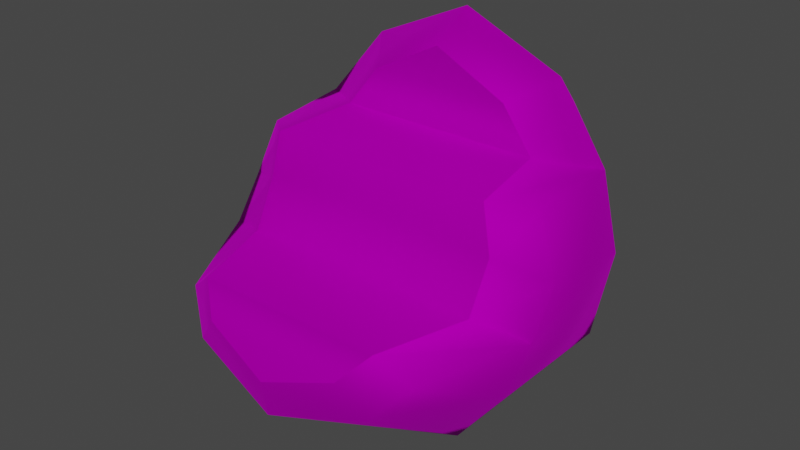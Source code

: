 # Source: Wig_Bob_Hair_ShortCurly.blend  (saved by Blender 4.1.24; exported with 4.5.12 LTS)
import bpy
from mathutils import Matrix  # noqa: F401  (used for matrix-valued properties, if any)

bpy.ops.wm.read_factory_settings(use_empty=True)
scene = bpy.context.scene
scene.name = 'Scene'

# ---- collections
col_collection = bpy.data.collections.new('Collection'); scene.collection.children.link(col_collection)

# ---- images (referenced by path relative to the original .blend; pixels are not part of the script)
import os
ASSET_DIR = os.environ.get("B2B_ASSET_DIR", "")  # directory of the original .blend (textures are referenced by path, not embedded)
HERE = os.path.dirname(os.path.abspath(__file__))  # packed textures are extracted next to this script under _unpacked/

def load_image(name, relpath, width, height, colorspace="sRGB"):
    """Load a texture the original file referenced (path relative to the .blend, or extracted next to this script)."""
    p = next((c for c in (os.path.join(HERE, relpath), os.path.join(ASSET_DIR, relpath)) if relpath and os.path.exists(c)), "")
    if p:
        img = bpy.data.images.load(p, check_existing=True)
        img.name = name
    else:  # same state as the original file: an image datablock whose file is absent (Cycles renders it pink)
        img = bpy.data.images.new(name, width, height)
        img.source = "FILE"
        img.filepath = "//" + (relpath or name)
    img.colorspace_settings.name = colorspace
    return img
img_f_haircurly_long_png = load_image('F_HairCurly_Long.png', 'F_HairCurly_Long.png', 1024, 1024, 'sRGB')

# ---- materials (node trees are filled in below, after node groups)
mat_10___default_001 = bpy.data.materials.new('10 - Default.001')
mat_10___default_001.use_transparent_shadow = False
mat_10___default_001.diffuse_color = (0.5882, 0.5882, 0.5882, 1.0)
mat_10___default_001.roughness = 0.8586
mat_10___default_001.specular_intensity = 0.0
mat_10___default_001.metallic = 1.0

# ---- material node trees
mat_10___default_001.use_nodes = True; mat_10___default_001.node_tree.nodes.clear()
_N = mat_10___default_001.node_tree.nodes; _L = mat_10___default_001.node_tree.links
n0 = _N.new('ShaderNodeBsdfPrincipled'); n0.name = 'Principled BSDF'; n0.location = (10, 300)
n0.distribution = 'GGX'
n0.subsurface_method = 'BURLEY'
n0.inputs[1].default_value = 1.0
n0.inputs[2].default_value = 0.8586
n0.inputs[3].default_value = 1.45
n0.inputs[13].default_value = 0.0
n0.inputs[27].default_value = (0.0, 0.0, 0.0, 1.0)
n1 = _N.new('ShaderNodeOutputMaterial'); n1.name = 'Material Output'; n1.location = (300, 300)
n2 = _N.new('ShaderNodeNormalMap'); n2.name = 'Normal Map'; n2.location = (-300, -300)
n2.label = 'Normal/Map'
n3 = _N.new('ShaderNodeTexImage'); n3.name = 'Image Texture'; n3.location = (-300, 600)
n3.image = img_f_haircurly_long_png
_L.new(n0.outputs[0], n1.inputs[0])
_L.new(n2.outputs[0], n0.inputs[5])
_L.new(n3.outputs[0], n0.inputs[0])
n1.is_active_output = True

# ---- world
world_world = bpy.data.worlds.new('World'); scene.world = world_world
world_world.use_nodes = True; world_world.node_tree.nodes.clear()
_N = world_world.node_tree.nodes; _L = world_world.node_tree.links
n0 = _N.new('ShaderNodeOutputWorld'); n0.name = 'World Output'; n0.location = (300, 300)
n1 = _N.new('ShaderNodeBackground'); n1.name = 'Background'; n1.location = (10, 300)
n1.inputs[0].default_value = (0.05088, 0.05088, 0.05088, 1.0)
_L.new(n1.outputs[0], n0.inputs[0])
n0.is_active_output = True
world_world.color = (0.05088, 0.05088, 0.05088)
world_world.use_sun_shadow = False
world_world.sun_shadow_jitter_overblur = 0.0

# ---- meshes
me_mesh_002 = bpy.data.meshes.new('Mesh.002')
me_mesh_002.from_pydata([(-1.113, 2.403, 2.969), (-0.0002495, 2.431, 4.458), (-0.0002497, 2.621, 3.037), (-2.887, -0.5744, 3.162), (-2.606, 1.052, 4.239), (-2.923, 1.014, 3.01), (-2.521, -0.4363, 4.139), (-1.594, -3.068, 1.706), (-2.611, -1.229, 1.557), (-1.844, -1.276, 0.5333), (-2.12, -2.697, 2.251), (-0.0002503, -1.372, -0.001325), (-1.763, 0.9828, 0.5273), (-0.0002502, 0.9402, 0.025), (-1.456, 1.994, 4.732), (-1.69, 1.19, 5.388), (-2.225, 1.937, 2.945), (-2.575, 1.099, 1.444), (-1.949, 1.891, 1.801), (-0.9744, 2.127, 1.412), (-0.00025, 2.194, 1.276), (-0.0002502, -3.307, 1.194), (-0.0002494, 2.044, 5.401), (-0.0002493, 1.182, 6.128), (-2.887, -1.063, 2.465), (1.112, 2.403, 2.969), (2.886, -0.5744, 3.162), (2.605, 1.052, 4.239), (2.521, -0.4363, 4.139), (2.923, 1.014, 3.01), (1.594, -3.068, 1.706), (2.611, -1.229, 1.557), (2.12, -2.697, 2.251), (1.844, -1.276, 0.5333), (1.762, 0.9828, 0.5273), (1.456, 1.994, 4.732), (1.69, 1.19, 5.388), (2.225, 1.937, 2.945), (2.574, 1.099, 1.444), (1.948, 1.891, 1.801), (0.974, 2.127, 1.412), (2.886, -1.063, 2.465), (-1.201, -3.189, 2.215), (-1.597, -2.868, 2.655), (-0.0002501, -3.395, 1.802), (1.2, -3.189, 2.215), (1.597, -2.868, 2.655), (2.069, -1.401, 2.698), (2.088, -0.9978, 3.484), (1.921, -0.9447, 4.272), (1.736, 0.444, 4.377), (1.191, 0.4871, 5.063), (-0.0002494, 0.4545, 5.68), (-1.191, 0.4871, 5.063), (-1.729, 0.444, 4.377), (-1.922, -0.9447, 4.272), (-2.088, -0.9978, 3.484), (-2.07, -1.401, 2.698)], [], [(0, 1, 2), (3, 4, 5), (4, 3, 6), (7, 8, 9), (8, 7, 10), (11, 12, 13), (12, 11, 9), (14, 4, 15), (16, 17, 5), (17, 16, 18), (13, 19, 20), (4, 16, 5), (21, 9, 11), (9, 21, 7), (18, 12, 17), (19, 2, 20), (2, 19, 0), (22, 1, 14), (22, 15, 23), (15, 22, 14), (10, 24, 8), (14, 0, 16), (0, 18, 16), (18, 0, 19), (19, 12, 18), (16, 4, 14), (0, 14, 1), (19, 13, 12), (25, 2, 1), (26, 27, 28), (27, 26, 29), (30, 31, 32), (31, 30, 33), (11, 34, 33), (34, 11, 13), (35, 36, 27), (37, 38, 39), (38, 37, 29), (13, 20, 40), (27, 29, 37), (21, 33, 30), (33, 21, 11), (39, 38, 34), (40, 2, 25), (2, 40, 20), (22, 35, 1), (22, 36, 35), (36, 22, 23), (32, 31, 41), (35, 37, 25), (25, 39, 40), (39, 25, 37), (40, 39, 34), (37, 35, 27), (25, 1, 35), (40, 34, 13), (10, 42, 43), (42, 10, 7), (42, 21, 44), (21, 42, 7), (21, 45, 44), (45, 21, 30), (45, 32, 46), (32, 45, 30), (46, 41, 47), (41, 46, 32), (47, 26, 48), (26, 47, 41), (48, 28, 49), (28, 48, 26), (49, 27, 50), (27, 49, 28), (50, 36, 51), (36, 50, 27), (51, 23, 52), (23, 51, 36), (52, 15, 53), (15, 52, 23), (15, 54, 53), (54, 15, 4), (4, 55, 54), (55, 4, 6), (55, 3, 56), (3, 55, 6), (56, 24, 57), (24, 56, 3), (57, 10, 43), (10, 57, 24), (5, 24, 3), (17, 24, 5), (17, 8, 24), (38, 41, 31), (41, 29, 26), (38, 29, 41), (38, 33, 34), (33, 38, 31), (17, 9, 8), (9, 17, 12), (48, 55, 56), (55, 48, 49), (49, 54, 55), (54, 49, 50), (54, 51, 53), (51, 54, 50), (52, 53, 51), (47, 56, 57), (56, 47, 48), (46, 57, 43), (57, 46, 47), (45, 43, 42), (43, 45, 46), (45, 42, 44)])
me_mesh_002.polygons.foreach_set('use_smooth', [True] * 112)
_k = set([(42, 43), (42, 44), (43, 57), (44, 45), (45, 46), (46, 47), (47, 48), (48, 49), (49, 50), (50, 51), (51, 52), (52, 53), (53, 54), (54, 55), (55, 56), (56, 57)])
me_mesh_002.attributes.new('sharp_edge', 'BOOLEAN', 'EDGE').data.foreach_set('value', [ (min(e.vertices), max(e.vertices)) in _k for e in me_mesh_002.edges])
_uv = me_mesh_002.uv_layers.new(name='uvs_0')
_uv.uv.foreach_set('vector', [0.5843, 0.6701, 0.5, 0.8037, 0.5, 0.694, 0.8509, 0.4871, 0.7713, 0.7135, 0.7534, 0.5921, 0.7713, 0.7135, 0.8509, 0.4871, 0.8879, 0.6055, 0.695, 0.1032, 0.7604, 0.3189, 0.6593, 0.2732, 0.7604, 0.3189, 0.695, 0.1032, 0.7854, 0.1729, 0.5, 0.2349, 0.6149, 0.4448, 0.5, 0.3974, 0.6149, 0.4448, 0.5, 0.2349, 0.6593, 0.2732, 0.6413, 0.8017, 0.7713, 0.7135, 0.6825, 0.8534, 0.6712, 0.6373, 0.6686, 0.5016, 0.7534, 0.5921, 0.6686, 0.5016, 0.6712, 0.6373, 0.6219, 0.5684, 0.5, 0.3974, 0.5509, 0.5541, 0.5, 0.5417, 0.7713, 0.7135, 0.6712, 0.6373, 0.7534, 0.5921, 0.5, 0.05961, 0.6593, 0.2732, 0.5, 0.2349, 0.6593, 0.2732, 0.5, 0.05961, 0.695, 0.1032, 0.6219, 0.5684, 0.6149, 0.4448, 0.6686, 0.5016, 0.5509, 0.5541, 0.5, 0.694, 0.5, 0.5417, 0.5, 0.694, 0.5509, 0.5541, 0.5843, 0.6701, 0.5, 0.8624, 0.5, 0.8037, 0.6413, 0.8017, 0.5, 0.8624, 0.6825, 0.8534, 0.5, 0.9325, 0.6825, 0.8534, 0.5, 0.8624, 0.6413, 0.8017, 0.7854, 0.1729, 0.8264, 0.3751, 0.7604, 0.3189, 0.6413, 0.8017, 0.5843, 0.6701, 0.6712, 0.6373, 0.5843, 0.6701, 0.6219, 0.5684, 0.6712, 0.6373, 0.6219, 0.5684, 0.5843, 0.6701, 0.5509, 0.5541, 0.5509, 0.5541, 0.6149, 0.4448, 0.6219, 0.5684, 0.6712, 0.6373, 0.7713, 0.7135, 0.6413, 0.8017, 0.5843, 0.6701, 0.6413, 0.8017, 0.5, 0.8037, 0.5509, 0.5541, 0.5, 0.3974, 0.6149, 0.4448, 0.4157, 0.6701, 0.5, 0.694, 0.5, 0.8037, 0.1491, 0.4871, 0.2287, 0.7135, 0.1121, 0.6055, 0.2287, 0.7135, 0.1491, 0.4871, 0.2465, 0.5921, 0.305, 0.1032, 0.2396, 0.3189, 0.2145, 0.1729, 0.2396, 0.3189, 0.305, 0.1032, 0.3406, 0.2732, 0.5, 0.2349, 0.385, 0.4449, 0.3406, 0.2732, 0.385, 0.4449, 0.5, 0.2349, 0.5, 0.3974, 0.3587, 0.8018, 0.3175, 0.8534, 0.2287, 0.7135, 0.3287, 0.6373, 0.3313, 0.5016, 0.3781, 0.5685, 0.3313, 0.5016, 0.3287, 0.6373, 0.2465, 0.5921, 0.5, 0.3974, 0.5, 0.5417, 0.449, 0.5541, 0.2287, 0.7135, 0.2465, 0.5921, 0.3287, 0.6373, 0.5, 0.05961, 0.3406, 0.2732, 0.305, 0.1032, 0.3406, 0.2732, 0.5, 0.05961, 0.5, 0.2349, 0.3781, 0.5685, 0.3313, 0.5016, 0.385, 0.4449, 0.449, 0.5541, 0.5, 0.694, 0.4157, 0.6701, 0.5, 0.694, 0.449, 0.5541, 0.5, 0.5417, 0.5, 0.8624, 0.3587, 0.8018, 0.5, 0.8037, 0.5, 0.8624, 0.3175, 0.8534, 0.3587, 0.8018, 0.3175, 0.8534, 0.5, 0.8624, 0.5, 0.9325, 0.2145, 0.1729, 0.2396, 0.3189, 0.1736, 0.3751, 0.3587, 0.8018, 0.3287, 0.6373, 0.4157, 0.6701, 0.4157, 0.6701, 0.3781, 0.5685, 0.449, 0.5541, 0.3781, 0.5685, 0.4157, 0.6701, 0.3287, 0.6373, 0.449, 0.5541, 0.3781, 0.5685, 0.385, 0.4449, 0.3287, 0.6373, 0.3587, 0.8018, 0.2287, 0.7135, 0.4157, 0.6701, 0.5, 0.8037, 0.3587, 0.8018, 0.449, 0.5541, 0.385, 0.4449, 0.5, 0.3974, 0.7854, 0.1729, 0.7016, 0.05638, 0.814, 0.1296, 0.7016, 0.05638, 0.7854, 0.1729, 0.695, 0.1032, 0.7016, 0.05638, 0.5, 0.05961, 0.5, 0.01924, 0.5, 0.05961, 0.7016, 0.05638, 0.695, 0.1032, 0.5, 0.05961, 0.2983, 0.05637, 0.5, 0.01924, 0.2983, 0.05637, 0.5, 0.05961, 0.305, 0.1032, 0.2983, 0.05637, 0.2145, 0.1729, 0.1859, 0.1296, 0.2145, 0.1729, 0.2983, 0.05637, 0.305, 0.1032, 0.1859, 0.1296, 0.1736, 0.3751, 0.112, 0.331, 0.1736, 0.3751, 0.1859, 0.1296, 0.2145, 0.1729, 0.112, 0.331, 0.1491, 0.4871, 0.06607, 0.4792, 0.1491, 0.4871, 0.112, 0.331, 0.1736, 0.3751, 0.06607, 0.4792, 0.1121, 0.6055, 0.04323, 0.6126, 0.1121, 0.6055, 0.06607, 0.4792, 0.1491, 0.4871, 0.04323, 0.6126, 0.2287, 0.7135, 0.1716, 0.7738, 0.2287, 0.7135, 0.04323, 0.6126, 0.1121, 0.6055, 0.1716, 0.7738, 0.3175, 0.8534, 0.2853, 0.9093, 0.3175, 0.8534, 0.1716, 0.7738, 0.2287, 0.7135, 0.2853, 0.9093, 0.5, 0.9325, 0.5001, 0.9816, 0.5, 0.9325, 0.2853, 0.9093, 0.3175, 0.8534, 0.5001, 0.9816, 0.6825, 0.8534, 0.7148, 0.9093, 0.6825, 0.8534, 0.5001, 0.9816, 0.5, 0.9325, 0.6825, 0.8534, 0.8286, 0.7742, 0.7148, 0.9093, 0.8286, 0.7742, 0.6825, 0.8534, 0.7713, 0.7135, 0.7713, 0.7135, 0.9567, 0.6127, 0.8286, 0.7742, 0.9567, 0.6127, 0.7713, 0.7135, 0.8879, 0.6055, 0.9567, 0.6127, 0.8509, 0.4871, 0.9339, 0.4793, 0.8509, 0.4871, 0.9567, 0.6127, 0.8879, 0.6055, 0.9339, 0.4793, 0.8264, 0.3751, 0.888, 0.331, 0.8264, 0.3751, 0.9339, 0.4793, 0.8509, 0.4871, 0.888, 0.331, 0.7854, 0.1729, 0.814, 0.1296, 0.7854, 0.1729, 0.888, 0.331, 0.8264, 0.3751, 0.7534, 0.5921, 0.8264, 0.3751, 0.8509, 0.4871, 0.6686, 0.5016, 0.8264, 0.3751, 0.7534, 0.5921, 0.6686, 0.5016, 0.7604, 0.3189, 0.8264, 0.3751, 0.3313, 0.5016, 0.1736, 0.3751, 0.2396, 0.3189, 0.1736, 0.3751, 0.2465, 0.5921, 0.1491, 0.4871, 0.3313, 0.5016, 0.2465, 0.5921, 0.1736, 0.3751, 0.3313, 0.5016, 0.3406, 0.2732, 0.385, 0.4449, 0.3406, 0.2732, 0.3313, 0.5016, 0.2396, 0.3189, 0.6686, 0.5016, 0.6593, 0.2732, 0.7604, 0.3189, 0.6593, 0.2732, 0.6686, 0.5016, 0.6149, 0.4448, 0.06607, 0.4792, 0.9567, 0.6127, 0.9339, 0.4793, 0.9567, 0.6127, 0.06607, 0.4792, 0.04323, 0.6126, 0.04323, 0.6126, 0.8286, 0.7742, 0.9567, 0.6127, 0.8286, 0.7742, 0.04323, 0.6126, 0.1716, 0.7738, 0.8286, 0.7742, 0.2853, 0.9093, 0.7148, 0.9093, 0.2853, 0.9093, 0.8286, 0.7742, 0.1716, 0.7738, 0.5001, 0.9816, 0.7148, 0.9093, 0.2853, 0.9093, 0.112, 0.331, 0.9339, 0.4793, 0.888, 0.331, 0.9339, 0.4793, 0.112, 0.331, 0.06607, 0.4792, 0.1859, 0.1296, 0.888, 0.331, 0.814, 0.1296, 0.888, 0.331, 0.1859, 0.1296, 0.112, 0.331, 0.2983, 0.05637, 0.814, 0.1296, 0.7016, 0.05638, 0.814, 0.1296, 0.2983, 0.05637, 0.1859, 0.1296, 0.2983, 0.05637, 0.7016, 0.05638, 0.5, 0.01924])
_uv.active_render = True
_uv = me_mesh_002.uv_layers.new(name='UVChannel_1')
_uv.uv.foreach_set('vector', [0.0, 0.0, 0.0, 0.0, 0.0, 0.0, 0.0, 0.0, 0.0, 0.0, 0.0, 0.0, 0.0, 0.0, 0.0, 0.0, 0.0, 0.0, 0.0, 0.0, 0.0, 0.0, 0.0, 0.0, 0.0, 0.0, 0.0, 0.0, 0.0, 0.0, 0.0, 0.0, 0.0, 0.0, 0.0, 0.0, 0.0, 0.0, 0.0, 0.0, 0.0, 0.0, 0.0, 0.0, 0.0, 0.0, 0.0, 0.0, 0.0, 0.0, 0.0, 0.0, 0.0, 0.0, 0.0, 0.0, 0.0, 0.0, 0.0, 0.0, 0.0, 0.0, 0.0, 0.0, 0.0, 0.0, 0.0, 0.0, 0.0, 0.0, 0.0, 0.0, 0.0, 0.0, 0.0, 0.0, 0.0, 0.0, 0.0, 0.0, 0.0, 0.0, 0.0, 0.0, 0.0, 0.0, 0.0, 0.0, 0.0, 0.0, 0.0, 0.0, 0.0, 0.0, 0.0, 0.0, 0.0, 0.0, 0.0, 0.0, 0.0, 0.0, 0.0, 0.0, 0.0, 0.0, 0.0, 0.0, 0.0, 0.0, 0.0, 0.0, 0.0, 0.0, 0.0, 0.0, 0.0, 0.0, 0.0, 0.0, 0.0, 0.0, 0.0, 0.0, 0.0, 0.0, 0.0, 0.0, 0.0, 0.0, 0.0, 0.0, 0.0, 0.0, 0.0, 0.0, 0.0, 0.0, 0.0, 0.0, 0.0, 0.0, 0.0, 0.0, 0.0, 0.0, 0.0, 0.0, 0.0, 0.0, 0.0, 0.0, 0.0, 0.0, 0.0, 0.0, 0.0, 0.0, 0.0, 0.0, 0.0, 0.0, 0.0, 0.0, 0.0, 0.0, 0.0, 0.0, 0.0, 0.0, 0.0, 0.0, 0.0, 0.0, 0.0, 0.0, 0.0, 0.0, 0.0, 0.0, 0.0, 0.0, 0.0, 0.0, 0.0, 0.0, 0.0, 0.0, 0.0, 0.0, 0.0, 0.0, 0.0, 0.0, 0.0, 0.0, 0.0, 0.0, 0.0, 0.0, 0.0, 0.0, 0.0, 0.0, 0.0, 0.0, 0.0, 0.0, 0.0, 0.0, 0.0, 0.0, 0.0, 0.0, 0.0, 0.0, 0.0, 0.0, 0.0, 0.0, 0.0, 0.0, 0.0, 0.0, 0.0, 0.0, 0.0, 0.0, 0.0, 0.0, 0.0, 0.0, 0.0, 0.0, 0.0, 0.0, 0.0, 0.0, 0.0, 0.0, 0.0, 0.0, 0.0, 0.0, 0.0, 0.0, 0.0, 0.0, 0.0, 0.0, 0.0, 0.0, 0.0, 0.0, 0.0, 0.0, 0.0, 0.0, 0.0, 0.0, 0.0, 0.0, 0.0, 0.0, 0.0, 0.0, 0.0, 0.0, 0.0, 0.0, 0.0, 0.0, 0.0, 0.0, 0.0, 0.0, 0.0, 0.0, 0.0, 0.0, 0.0, 0.0, 0.0, 0.0, 0.0, 0.0, 0.0, 0.0, 0.0, 0.0, 0.0, 0.0, 0.0, 0.0, 0.0, 0.0, 0.0, 0.0, 0.0, 0.0, 0.0, 0.0, 0.0, 0.0, 0.0, 0.0, 0.0, 0.0, 0.0, 0.0, 0.0, 0.0, 0.0, 0.0, 0.0, 0.0, 0.0, 0.0, 0.0, 0.0, 0.0, 0.0, 0.0, 0.0, 0.0, 0.0, 0.0, 0.0, 0.0, 0.0, 0.0, 0.0, 0.0, 0.0, 0.0, 0.0, 0.0, 0.0, 0.0, 0.0, 0.0, 0.0, 0.0, 0.0, 0.0, 0.0, 0.0, 0.0, 0.0, 0.0, 0.0, 0.0, 0.0, 0.0, 0.0, 0.0, 0.0, 0.0, 0.0, 0.0, 0.0, 0.0, 0.0, 0.0, 0.0, 0.0, 0.0, 0.0, 0.0, 0.0, 0.0, 0.0, 0.0, 0.0, 0.0, 0.0, 0.0, 0.0, 0.0, 0.0, 0.0, 0.0, 0.0, 0.0, 0.0, 0.0, 0.0, 0.0, 0.0, 0.0, 0.0, 0.0, 0.0, 0.0, 0.0, 0.0, 0.0, 0.0, 0.0, 0.0, 0.0, 0.0, 0.0, 0.0, 0.0, 0.0, 0.0, 0.0, 0.0, 0.0, 0.0, 0.0, 0.0, 0.0, 0.0, 0.0, 0.0, 0.0, 0.0, 0.0, 0.0, 0.0, 0.0, 0.0, 0.0, 0.0, 0.0, 0.0, 0.0, 0.0, 0.0, 0.0, 0.0, 0.0, 0.0, 0.0, 0.0, 0.0, 0.0, 0.0, 0.0, 0.0, 0.0, 0.0, 0.0, 0.0, 0.0, 0.0, 0.0, 0.0, 0.0, 0.0, 0.0, 0.0, 0.0, 0.0, 0.0, 0.0, 0.0, 0.0, 0.0, 0.0, 0.0, 0.0, 0.0, 0.0, 0.0, 0.0, 0.0, 0.0, 0.0, 0.0, 0.0, 0.0, 0.0, 0.0, 0.0, 0.0, 0.0, 0.0, 0.0, 0.0, 0.0, 0.0, 0.0, 0.0, 0.0, 0.0, 0.0, 0.0, 0.0, 0.0, 0.0, 0.0, 0.0, 0.0, 0.0, 0.0, 0.0, 0.0, 0.0, 0.0, 0.0, 0.0, 0.0, 0.0, 0.0, 0.0, 0.0, 0.0, 0.0, 0.0, 0.0, 0.0, 0.0, 0.0, 0.0, 0.0, 0.0, 0.0, 0.0, 0.0, 0.0, 0.0, 0.0, 0.0, 0.0, 0.0, 0.0, 0.0, 0.0, 0.0, 0.0, 0.0, 0.0, 0.0, 0.0, 0.0, 0.0, 0.0, 0.0, 0.0, 0.0, 0.0, 0.0, 0.0, 0.0, 0.0, 0.0, 0.0, 0.0, 0.0, 0.0, 0.0, 0.0, 0.0, 0.0, 0.0, 0.0, 0.0, 0.0, 0.0, 0.0, 0.0, 0.0, 0.0, 0.0, 0.0, 0.0, 0.0, 0.0, 0.0, 0.0, 0.0, 0.0, 0.0, 0.0, 0.0, 0.0, 0.0, 0.0, 0.0, 0.0, 0.0, 0.0, 0.0, 0.0, 0.0, 0.0, 0.0, 0.0, 0.0, 0.0, 0.0, 0.0, 0.0, 0.0, 0.0, 0.0, 0.0, 0.0, 0.0, 0.0, 0.0, 0.0, 0.0, 0.0, 0.0, 0.0, 0.0, 0.0, 0.0, 0.0, 0.0, 0.0, 0.0, 0.0, 0.0, 0.0, 0.0, 0.0, 0.0, 0.0, 0.0, 0.0, 0.0, 0.0, 0.0, 0.0, 0.0, 0.0, 0.0, 0.0, 0.0, 0.0, 0.0, 0.0, 0.0, 0.0, 0.0, 0.0, 0.0, 0.0, 0.0, 0.0, 0.0, 0.0, 0.0, 0.0, 0.0, 0.0, 0.0, 0.0, 0.0, 0.0, 0.0, 0.0, 0.0, 0.0, 0.0, 0.0, 0.0, 0.0, 0.0, 0.0, 0.0, 0.0, 0.0, 0.0, 0.0, 0.0, 0.0])
me_mesh_002.materials.append(mat_10___default_001)
me_mesh_002.use_remesh_fix_poles = True
me_mesh_002.use_remesh_preserve_attributes = False
me_mesh_002.use_mirror_vertex_groups = False
me_mesh_002.update()
me_mesh_002.normals_split_custom_set([tuple(v) for v in zip(*[iter([-0.2718, 0.9621, -0.02358, 3.243e-08, 0.967, 0.2549, 2.005e-07, 0.9994, -0.03368, -0.9122, -0.3649, 0.1866, -0.8236, 0.2049, 0.5289, -0.9522, 0.3043, 0.02613, -0.8236, 0.2049, 0.5289, -0.9122, -0.3649, 0.1866, -0.6721, -0.335, 0.6604, -0.4919, -0.7879, -0.3704, -0.8844, -0.222, -0.4105, -0.5512, -0.2483, -0.7965, -0.8844, -0.222, -0.4105, -0.4919, -0.7879, -0.3704, -0.7678, -0.6081, 0.2015, -4.871e-07, -0.2773, -0.9608, -0.4894, 0.3491, -0.7991, -6.136e-07, 0.3549, -0.9349, -0.4894, 0.3491, -0.7991, -4.871e-07, -0.2773, -0.9608, -0.5512, -0.2483, -0.7965, -0.4469, 0.7914, 0.4171, -0.8236, 0.2049, 0.5289, -0.6167, 0.02096, 0.7869, -0.6134, 0.7897, 0.008062, -0.832, 0.3515, -0.4292, -0.9522, 0.3043, 0.02613, -0.832, 0.3515, -0.4292, -0.6134, 0.7897, 0.008062, -0.5263, 0.788, -0.3195, -6.136e-07, 0.3549, -0.9349, -0.2464, 0.8567, -0.4532, 4.123e-07, 0.8697, -0.4937, -0.8236, 0.2049, 0.5289, -0.6134, 0.7897, 0.008062, -0.9522, 0.3043, 0.02613, -3.421e-07, -0.8266, -0.5628, -0.5512, -0.2483, -0.7965, -4.871e-07, -0.2773, -0.9608, -0.5512, -0.2483, -0.7965, -3.421e-07, -0.8266, -0.5628, -0.4919, -0.7879, -0.3704, -0.5263, 0.788, -0.3195, -0.4894, 0.3491, -0.7991, -0.832, 0.3515, -0.4292, -0.2464, 0.8567, -0.4532, 2.005e-07, 0.9994, -0.03368, 4.123e-07, 0.8697, -0.4937, 2.005e-07, 0.9994, -0.03368, -0.2464, 0.8567, -0.4532, -0.2718, 0.9621, -0.02358, 2.54e-07, 0.7902, 0.6129, 3.243e-08, 0.967, 0.2549, -0.4469, 0.7914, 0.4171, 2.54e-07, 0.7902, 0.6129, -0.6167, 0.02096, 0.7869, -1.394e-05, 0.04614, 0.9989, -0.6167, 0.02096, 0.7869, 2.54e-07, 0.7902, 0.6129, -0.4469, 0.7914, 0.4171, -0.7678, -0.6081, 0.2015, -0.9296, -0.349, 0.1185, -0.8844, -0.222, -0.4105, -0.4469, 0.7914, 0.4171, -0.2718, 0.9621, -0.02358, -0.6134, 0.7897, 0.008062, -0.2718, 0.9621, -0.02358, -0.5263, 0.788, -0.3195, -0.6134, 0.7897, 0.008062, -0.5263, 0.788, -0.3195, -0.2718, 0.9621, -0.02358, -0.2464, 0.8567, -0.4532, -0.2464, 0.8567, -0.4532, -0.4894, 0.3491, -0.7991, -0.5263, 0.788, -0.3195, -0.6134, 0.7897, 0.008062, -0.8236, 0.2049, 0.5289, -0.4469, 0.7914, 0.4171, -0.2718, 0.9621, -0.02358, -0.4469, 0.7914, 0.4171, 3.243e-08, 0.967, 0.2549, -0.2464, 0.8567, -0.4532, -6.136e-07, 0.3549, -0.9349, -0.4894, 0.3491, -0.7991, 0.2718, 0.9621, -0.02358, 2.005e-07, 0.9994, -0.03368, 3.243e-08, 0.967, 0.2549, 0.9122, -0.3649, 0.1866, 0.8238, 0.205, 0.5286, 0.6725, -0.3351, 0.6599, 0.8238, 0.205, 0.5286, 0.9122, -0.3649, 0.1866, 0.9522, 0.3043, 0.02613, 0.4919, -0.7879, -0.3704, 0.8844, -0.222, -0.4105, 0.7678, -0.6081, 0.2015, 0.8844, -0.222, -0.4105, 0.4919, -0.7879, -0.3704, 0.5512, -0.2483, -0.7966, -4.871e-07, -0.2773, -0.9608, 0.4895, 0.3491, -0.7991, 0.5512, -0.2483, -0.7966, 0.4895, 0.3491, -0.7991, -4.871e-07, -0.2773, -0.9608, -6.136e-07, 0.3549, -0.9349, 0.4469, 0.7914, 0.417, 0.6164, 0.02175, 0.7871, 0.8238, 0.205, 0.5286, 0.6134, 0.7897, 0.008061, 0.832, 0.3515, -0.4292, 0.5263, 0.788, -0.3195, 0.832, 0.3515, -0.4292, 0.6134, 0.7897, 0.008061, 0.9522, 0.3043, 0.02613, -6.136e-07, 0.3549, -0.9349, 4.123e-07, 0.8697, -0.4937, 0.2464, 0.8567, -0.4532, 0.8238, 0.205, 0.5286, 0.9522, 0.3043, 0.02613, 0.6134, 0.7897, 0.008061, -3.421e-07, -0.8266, -0.5628, 0.5512, -0.2483, -0.7966, 0.4919, -0.7879, -0.3704, 0.5512, -0.2483, -0.7966, -3.421e-07, -0.8266, -0.5628, -4.871e-07, -0.2773, -0.9608, 0.5263, 0.788, -0.3195, 0.832, 0.3515, -0.4292, 0.4895, 0.3491, -0.7991, 0.2464, 0.8567, -0.4532, 2.005e-07, 0.9994, -0.03368, 0.2718, 0.9621, -0.02358, 2.005e-07, 0.9994, -0.03368, 0.2464, 0.8567, -0.4532, 4.123e-07, 0.8697, -0.4937, 2.54e-07, 0.7902, 0.6129, 0.4469, 0.7914, 0.417, 3.243e-08, 0.967, 0.2549, 2.54e-07, 0.7902, 0.6129, 0.6164, 0.02175, 0.7871, 0.4469, 0.7914, 0.417, 0.6164, 0.02175, 0.7871, 2.54e-07, 0.7902, 0.6129, -1.394e-05, 0.04614, 0.9989, 0.7678, -0.6081, 0.2015, 0.8844, -0.222, -0.4105, 0.9296, -0.349, 0.1185, 0.4469, 0.7914, 0.417, 0.6134, 0.7897, 0.008061, 0.2718, 0.9621, -0.02358, 0.2718, 0.9621, -0.02358, 0.5263, 0.788, -0.3195, 0.2464, 0.8567, -0.4532, 0.5263, 0.788, -0.3195, 0.2718, 0.9621, -0.02358, 0.6134, 0.7897, 0.008061, 0.2464, 0.8567, -0.4532, 0.5263, 0.788, -0.3195, 0.4895, 0.3491, -0.7991, 0.6134, 0.7897, 0.008061, 0.4469, 0.7914, 0.417, 0.8238, 0.205, 0.5286, 0.2718, 0.9621, -0.02358, 3.243e-08, 0.967, 0.2549, 0.4469, 0.7914, 0.417, 0.2464, 0.8567, -0.4532, 0.4895, 0.3491, -0.7991, -6.136e-07, 0.3549, -0.9349, -0.7678, -0.6081, 0.2015, -0.3221, -0.9464, 0.02255, -0.5233, -0.7064, 0.4767, -0.3221, -0.9464, 0.02255, -0.7678, -0.6081, 0.2015, -0.4919, -0.7879, -0.3704, -0.3221, -0.9464, 0.02255, -3.421e-07, -0.8266, -0.5628, -1.328e-06, -0.9932, -0.1168, -3.421e-07, -0.8266, -0.5628, -0.3221, -0.9464, 0.02255, -0.4919, -0.7879, -0.3704, -3.421e-07, -0.8266, -0.5628, 0.3221, -0.9464, 0.02255, -1.328e-06, -0.9932, -0.1168, 0.3221, -0.9464, 0.02255, -3.421e-07, -0.8266, -0.5628, 0.4919, -0.7879, -0.3704, 0.3221, -0.9464, 0.02255, 0.7678, -0.6081, 0.2015, 0.5233, -0.7064, 0.4767, 0.7678, -0.6081, 0.2015, 0.3221, -0.9464, 0.02255, 0.4919, -0.7879, -0.3704, 0.5233, -0.7064, 0.4767, 0.9296, -0.349, 0.1185, 0.522, -0.4892, 0.6988, 0.9296, -0.349, 0.1185, 0.5233, -0.7064, 0.4767, 0.7678, -0.6081, 0.2015, 0.522, -0.4892, 0.6988, 0.9122, -0.3649, 0.1866, 0.5575, -0.7581, 0.3385, 0.9122, -0.3649, 0.1866, 0.522, -0.4892, 0.6988, 0.9296, -0.349, 0.1185, 0.5575, -0.7581, 0.3385, 0.6725, -0.3351, 0.6599, 0.5068, -0.5319, 0.6784, 0.6725, -0.3351, 0.6599, 0.5575, -0.7581, 0.3385, 0.9122, -0.3649, 0.1866, 0.5068, -0.5319, 0.6784, 0.8238, 0.205, 0.5286, 0.4368, -0.4053, 0.8031, 0.8238, 0.205, 0.5286, 0.5068, -0.5319, 0.6784, 0.6725, -0.3351, 0.6599, 0.4368, -0.4053, 0.8031, 0.6164, 0.02175, 0.7871, 0.4579, -0.5992, 0.6567, 0.6164, 0.02175, 0.7871, 0.4368, -0.4053, 0.8031, 0.8238, 0.205, 0.5286, 0.4579, -0.5992, 0.6567, -1.394e-05, 0.04614, 0.9989, 2.366e-06, -0.5781, 0.816, -1.394e-05, 0.04614, 0.9989, 0.4579, -0.5992, 0.6567, 0.6164, 0.02175, 0.7871, 2.366e-06, -0.5781, 0.816, -0.6167, 0.02096, 0.7869, -0.4579, -0.6004, 0.6556, -0.6167, 0.02096, 0.7869, 2.366e-06, -0.5781, 0.816, -1.394e-05, 0.04614, 0.9989, -0.6167, 0.02096, 0.7869, -0.4365, -0.4072, 0.8023, -0.4579, -0.6004, 0.6556, -0.4365, -0.4072, 0.8023, -0.6167, 0.02096, 0.7869, -0.8236, 0.2049, 0.5289, -0.8236, 0.2049, 0.5289, -0.5058, -0.5309, 0.6799, -0.4365, -0.4072, 0.8023, -0.5058, -0.5309, 0.6799, -0.8236, 0.2049, 0.5289, -0.6721, -0.335, 0.6604, -0.5058, -0.5309, 0.6799, -0.9122, -0.3649, 0.1866, -0.5574, -0.7581, 0.3385, -0.9122, -0.3649, 0.1866, -0.5058, -0.5309, 0.6799, -0.6721, -0.335, 0.6604, -0.5574, -0.7581, 0.3385, -0.9296, -0.349, 0.1185, -0.522, -0.4892, 0.6987, -0.9296, -0.349, 0.1185, -0.5574, -0.7581, 0.3385, -0.9122, -0.3649, 0.1866, -0.522, -0.4892, 0.6987, -0.7678, -0.6081, 0.2015, -0.5233, -0.7064, 0.4767, -0.7678, -0.6081, 0.2015, -0.522, -0.4892, 0.6987, -0.9296, -0.349, 0.1185, -0.9522, 0.3043, 0.02613, -0.9296, -0.349, 0.1185, -0.9122, -0.3649, 0.1866, -0.832, 0.3515, -0.4292, -0.9296, -0.349, 0.1185, -0.9522, 0.3043, 0.02613, -0.832, 0.3515, -0.4292, -0.8844, -0.222, -0.4105, -0.9296, -0.349, 0.1185, 0.832, 0.3515, -0.4292, 0.9296, -0.349, 0.1185, 0.8844, -0.222, -0.4105, 0.9296, -0.349, 0.1185, 0.9522, 0.3043, 0.02613, 0.9122, -0.3649, 0.1866, 0.832, 0.3515, -0.4292, 0.9522, 0.3043, 0.02613, 0.9296, -0.349, 0.1185, 0.832, 0.3515, -0.4292, 0.5512, -0.2483, -0.7966, 0.4895, 0.3491, -0.7991, 0.5512, -0.2483, -0.7966, 0.832, 0.3515, -0.4292, 0.8844, -0.222, -0.4105, -0.832, 0.3515, -0.4292, -0.5512, -0.2483, -0.7965, -0.8844, -0.222, -0.4105, -0.5512, -0.2483, -0.7965, -0.832, 0.3515, -0.4292, -0.4894, 0.3491, -0.7991, -2.817e-08, -0.96, 0.2801, 3.088e-07, -0.7723, 0.6353, 0.0, -0.96, 0.2801, 3.088e-07, -0.7723, 0.6353, -2.817e-08, -0.96, 0.2801, 2.969e-08, -0.7714, 0.6364, 2.969e-08, -0.7714, 0.6364, 3.519e-07, -0.5065, 0.8622, 3.088e-07, -0.7723, 0.6353, 3.519e-07, -0.5065, 0.8622, 2.969e-08, -0.7714, 0.6364, 0.0, -0.5052, 0.863, 3.519e-07, -0.5065, 0.8622, 0.0, -0.9991, 0.04243, 0.0, -0.9991, 0.04238, 0.0, -0.9991, 0.04243, 3.519e-07, -0.5065, 0.8622, 0.0, -0.5052, 0.863, 0.0, -0.9986, -0.05278, 0.0, -0.9991, 0.04238, 0.0, -0.9991, 0.04243, 0.0, -0.5908, 0.8068, 0.0, -0.96, 0.2801, 1.09e-07, -0.5908, 0.8068, 0.0, -0.96, 0.2801, 0.0, -0.5908, 0.8068, -2.817e-08, -0.96, 0.2801, 7.031e-08, -0.3173, 0.9483, 1.09e-07, -0.5908, 0.8068, 2.286e-07, -0.3173, 0.9483, 1.09e-07, -0.5908, 0.8068, 7.031e-08, -0.3173, 0.9483, 0.0, -0.5908, 0.8068, 5.371e-08, -0.8209, 0.5711, 2.286e-07, -0.3173, 0.9483, 0.0, -0.8209, 0.5711, 2.286e-07, -0.3173, 0.9483, 5.371e-08, -0.8209, 0.5711, 7.031e-08, -0.3173, 0.9483, 5.371e-08, -0.8209, 0.5711, 0.0, -0.8209, 0.5711, 0.0, -0.8958, 0.4445])] * 3)])

# ---- objects
ob_boxofjars003 = bpy.data.objects.new('BoxOfJars003', me_mesh_002)

# ---- transforms, parenting, visibility, modifiers, constraints
ob_boxofjars003.location = (0.0, 0.0, 0.0)
ob_boxofjars003.rotation_euler = (-1.629e-07, 0.0, 0.0)
ob_boxofjars003.scale = (0.0254, 0.0254, 0.0254)
ob_boxofjars003.color = (0.8, 0.8, 0.8, 1.0)
ob_boxofjars003.lineart.crease_threshold = 0.0

# ---- collection membership
col_collection.objects.link(ob_boxofjars003)

# ---- scene / render settings (as saved in the file)
scene.frame_start = 1; scene.frame_end = 250; scene.frame_set(1)
scene.render.engine = 'BLENDER_EEVEE_NEXT'
scene.cycles.use_denoising = False
scene.cycles.samples = 128
scene.cycles.sampling_pattern = 'TABULATED_SOBOL'
scene.cycles.use_adaptive_sampling = False
scene.cycles.use_light_tree = False
scene.eevee.ray_tracing_options.trace_max_roughness = 0.0
scene.view_settings.view_transform = 'Filmic'
bpy.context.view_layer.update()

# ---- added for rendering (the .blend has no active camera and no usable light): camera, sun
cam_auto = bpy.data.cameras.new('AutoCamera')
cam_auto.lens = 50.0
cam_auto.sensor_width = 36.0
cam_auto.clip_end = 1000.0
ob_auto_camera = bpy.data.objects.new('AutoCamera', cam_auto)
scene.collection.objects.link(ob_auto_camera)
ob_auto_camera.location = (0.244132, -0.302791, 0.273115)
ob_auto_camera.rotation_euler = (1.09748, -7.21219e-08, 0.694738)
scene.camera = ob_auto_camera
light_auto_sun = bpy.data.lights.new('AutoSun', 'SUN')
light_auto_sun.energy = 3.0
light_auto_sun.angle = 0.0523599
ob_auto_sun = bpy.data.objects.new('AutoSun', light_auto_sun)
scene.collection.objects.link(ob_auto_sun)
ob_auto_sun.rotation_euler = (0.872665, 0.174533, 0.523599)
bpy.context.view_layer.update()
